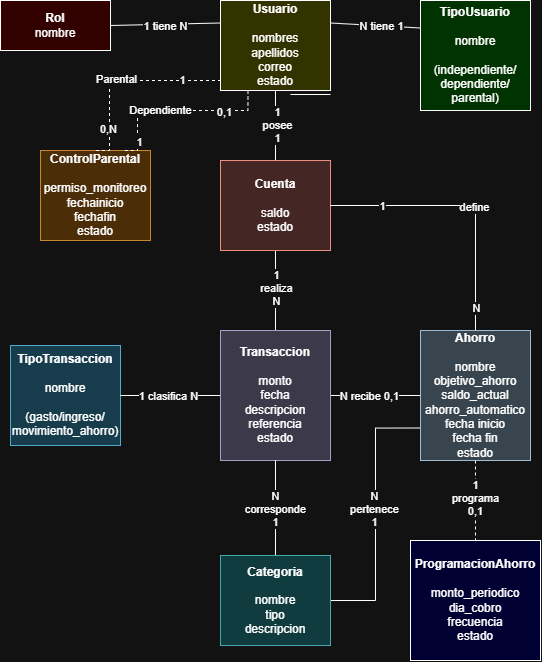

The diagram above was exported from draw.io. Its source (the exported page's mxGraphModel, read from the mxfile embedded in the PNG):
<mxGraphModel dx="1716" dy="919" grid="1" gridSize="10" guides="1" tooltips="1" connect="1" arrows="1" fold="1" page="1" pageScale="1" pageWidth="827" pageHeight="1169" math="0" shadow="0">
  <root>
    <mxCell id="0" />
    <mxCell id="1" parent="0" />
    <mxCell id="34Ni8nqdt9BqlEEmNZAm-9" parent="1" style="html=1;whiteSpace=wrap;fillColor=light-dark(#FFFFFF,#330000);" value="&lt;b&gt;Rol&lt;/b&gt;&lt;div&gt;nombre&lt;/div&gt;" vertex="1">
      <mxGeometry height="50" width="110" x="250" y="350" as="geometry" />
    </mxCell>
    <mxCell id="34Ni8nqdt9BqlEEmNZAm-36" edge="1" parent="1" source="34Ni8nqdt9BqlEEmNZAm-10" style="edgeStyle=orthogonalEdgeStyle;rounded=0;orthogonalLoop=1;jettySize=auto;html=1;exitX=0.5;exitY=1;exitDx=0;exitDy=0;entryX=0.5;entryY=0;entryDx=0;entryDy=0;endArrow=none;endFill=0;" target="34Ni8nqdt9BqlEEmNZAm-14">
      <mxGeometry relative="1" as="geometry" />
    </mxCell>
    <mxCell id="34Ni8nqdt9BqlEEmNZAm-37" connectable="0" parent="34Ni8nqdt9BqlEEmNZAm-36" style="edgeLabel;html=1;align=center;verticalAlign=middle;resizable=0;points=[];" value="1&lt;div&gt;posee&lt;/div&gt;&lt;div&gt;1&lt;/div&gt;" vertex="1">
      <mxGeometry relative="1" x="-0.0394" y="1" as="geometry">
        <mxPoint as="offset" />
      </mxGeometry>
    </mxCell>
    <mxCell id="34Ni8nqdt9BqlEEmNZAm-10" parent="1" style="html=1;whiteSpace=wrap;fillColor=light-dark(#FFFFFF,#333300);" value="&lt;b&gt;Usuario&lt;/b&gt;&lt;div&gt;&lt;b&gt;&lt;br&gt;&lt;/b&gt;&lt;div&gt;nombres&lt;/div&gt;&lt;div&gt;apellidos&lt;/div&gt;&lt;div&gt;correo&lt;/div&gt;&lt;div&gt;estado&lt;/div&gt;&lt;/div&gt;" vertex="1">
      <mxGeometry height="90" width="110" x="470" y="350" as="geometry" />
    </mxCell>
    <mxCell id="34Ni8nqdt9BqlEEmNZAm-12" parent="1" style="html=1;whiteSpace=wrap;fillColor=light-dark(#FFFFFF,#003300);" value="&lt;b&gt;TipoUsuario&lt;/b&gt;&lt;div&gt;&lt;b&gt;&lt;br&gt;&lt;/b&gt;&lt;div&gt;nombre&lt;/div&gt;&lt;div&gt;&lt;br&gt;(independiente/&lt;/div&gt;&lt;div&gt;dependiente/&lt;/div&gt;&lt;div&gt;parental)&lt;/div&gt;&lt;/div&gt;" vertex="1">
      <mxGeometry height="110" width="110" x="670" y="350" as="geometry" />
    </mxCell>
    <mxCell id="34Ni8nqdt9BqlEEmNZAm-13" parent="1" style="html=1;whiteSpace=wrap;fillColor=#fad7ac;strokeColor=#b46504;" value="&lt;b&gt;ControlParental&lt;/b&gt;&lt;div&gt;&lt;b&gt;&lt;br&gt;&lt;/b&gt;&lt;div&gt;permiso_monitoreo&lt;/div&gt;&lt;div&gt;fechainicio&lt;/div&gt;&lt;div&gt;fechafin&lt;/div&gt;&lt;div&gt;estado&lt;/div&gt;&lt;/div&gt;" vertex="1">
      <mxGeometry height="90" width="110" x="290" y="500" as="geometry" />
    </mxCell>
    <mxCell id="34Ni8nqdt9BqlEEmNZAm-42" edge="1" parent="1" source="34Ni8nqdt9BqlEEmNZAm-14" style="edgeStyle=orthogonalEdgeStyle;rounded=0;orthogonalLoop=1;jettySize=auto;html=1;exitX=0.5;exitY=1;exitDx=0;exitDy=0;entryX=0.5;entryY=0;entryDx=0;entryDy=0;endArrow=none;endFill=0;" target="34Ni8nqdt9BqlEEmNZAm-18">
      <mxGeometry relative="1" as="geometry" />
    </mxCell>
    <mxCell id="34Ni8nqdt9BqlEEmNZAm-47" connectable="0" parent="34Ni8nqdt9BqlEEmNZAm-42" style="edgeLabel;html=1;align=center;verticalAlign=middle;resizable=0;points=[];" value="1&lt;div&gt;realiza&lt;/div&gt;&lt;div&gt;N&lt;/div&gt;" vertex="1">
      <mxGeometry relative="1" x="-0.0574" as="geometry">
        <mxPoint as="offset" />
      </mxGeometry>
    </mxCell>
    <mxCell id="34Ni8nqdt9BqlEEmNZAm-14" parent="1" style="html=1;whiteSpace=wrap;fillColor=#fad9d5;strokeColor=#ae4132;" value="&lt;b&gt;Cuenta&lt;/b&gt;&lt;div&gt;&lt;b&gt;&lt;br&gt;&lt;/b&gt;&lt;div&gt;saldo&lt;/div&gt;&lt;div&gt;&lt;span style=&quot;background-color: transparent; color: light-dark(rgb(0, 0, 0), rgb(255, 255, 255));&quot;&gt;estado&lt;/span&gt;&lt;/div&gt;&lt;/div&gt;" vertex="1">
      <mxGeometry height="90" width="110" x="470" y="510" as="geometry" />
    </mxCell>
    <mxCell id="34Ni8nqdt9BqlEEmNZAm-15" parent="1" style="line;strokeWidth=1;fillColor=none;align=left;verticalAlign=middle;spacingTop=-1;spacingLeft=3;spacingRight=3;rotatable=0;labelPosition=right;points=[];portConstraint=eastwest;strokeColor=inherit;" value="" vertex="1">
      <mxGeometry height="8" width="40" x="540" y="440" as="geometry" />
    </mxCell>
    <mxCell id="34Ni8nqdt9BqlEEmNZAm-17" parent="1" style="html=1;whiteSpace=wrap;fillColor=#b1ddf0;strokeColor=#10739e;" value="&lt;b&gt;TipoTransaccion&lt;/b&gt;&lt;div&gt;&lt;b&gt;&lt;br&gt;&lt;/b&gt;&lt;div&gt;nombre&lt;/div&gt;&lt;/div&gt;&lt;div&gt;&lt;br&gt;&lt;/div&gt;&lt;div&gt;(gasto/ingreso/&lt;/div&gt;&lt;div&gt;movimiento_ahorro)&lt;/div&gt;" vertex="1">
      <mxGeometry height="100" width="110" x="260" y="695" as="geometry" />
    </mxCell>
    <mxCell id="34Ni8nqdt9BqlEEmNZAm-43" edge="1" parent="1" source="34Ni8nqdt9BqlEEmNZAm-18" style="edgeStyle=orthogonalEdgeStyle;rounded=0;orthogonalLoop=1;jettySize=auto;html=1;exitX=0;exitY=0.5;exitDx=0;exitDy=0;entryX=1;entryY=0.5;entryDx=0;entryDy=0;endArrow=none;endFill=0;" target="34Ni8nqdt9BqlEEmNZAm-17">
      <mxGeometry relative="1" as="geometry" />
    </mxCell>
    <mxCell id="34Ni8nqdt9BqlEEmNZAm-59" connectable="0" parent="34Ni8nqdt9BqlEEmNZAm-43" style="edgeLabel;html=1;align=center;verticalAlign=middle;resizable=0;points=[];" value="1 clasifica N" vertex="1">
      <mxGeometry relative="1" x="0.0476" as="geometry">
        <mxPoint as="offset" />
      </mxGeometry>
    </mxCell>
    <mxCell id="34Ni8nqdt9BqlEEmNZAm-48" edge="1" parent="1" source="34Ni8nqdt9BqlEEmNZAm-18" style="edgeStyle=orthogonalEdgeStyle;rounded=0;orthogonalLoop=1;jettySize=auto;html=1;endArrow=none;endFill=0;" target="34Ni8nqdt9BqlEEmNZAm-20" value="">
      <mxGeometry relative="1" as="geometry" />
    </mxCell>
    <mxCell id="34Ni8nqdt9BqlEEmNZAm-54" connectable="0" parent="34Ni8nqdt9BqlEEmNZAm-48" style="edgeLabel;html=1;align=center;verticalAlign=middle;resizable=0;points=[];" value="N recibe 0,1" vertex="1">
      <mxGeometry relative="1" x="-0.1276" y="2" as="geometry">
        <mxPoint y="2" as="offset" />
      </mxGeometry>
    </mxCell>
    <mxCell id="34Ni8nqdt9BqlEEmNZAm-18" parent="1" style="html=1;whiteSpace=wrap;fillColor=#d0cee2;strokeColor=#56517e;" value="&lt;b&gt;Transaccion&lt;/b&gt;&lt;br&gt;&lt;div&gt;&lt;b&gt;&lt;br&gt;&lt;/b&gt;&lt;div&gt;monto&lt;/div&gt;&lt;/div&gt;&lt;div&gt;fecha&lt;/div&gt;&lt;div&gt;descripcion&lt;/div&gt;&lt;div&gt;referencia&lt;/div&gt;&lt;div&gt;estado&lt;/div&gt;" vertex="1">
      <mxGeometry height="130" width="110" x="470" y="680" as="geometry" />
    </mxCell>
    <mxCell id="34Ni8nqdt9BqlEEmNZAm-40" edge="1" parent="1" source="34Ni8nqdt9BqlEEmNZAm-19" style="edgeStyle=orthogonalEdgeStyle;rounded=0;orthogonalLoop=1;jettySize=auto;html=1;exitX=0.5;exitY=0;exitDx=0;exitDy=0;entryX=0.5;entryY=1;entryDx=0;entryDy=0;endArrow=none;endFill=0;" target="34Ni8nqdt9BqlEEmNZAm-18">
      <mxGeometry relative="1" as="geometry" />
    </mxCell>
    <mxCell id="34Ni8nqdt9BqlEEmNZAm-57" connectable="0" parent="34Ni8nqdt9BqlEEmNZAm-40" style="edgeLabel;html=1;align=center;verticalAlign=middle;resizable=0;points=[];" value="N&lt;div&gt;corresponde&lt;/div&gt;&lt;div&gt;1&lt;/div&gt;" vertex="1">
      <mxGeometry relative="1" x="-0.0156" y="1" as="geometry">
        <mxPoint as="offset" />
      </mxGeometry>
    </mxCell>
    <mxCell id="34Ni8nqdt9BqlEEmNZAm-41" edge="1" parent="1" source="34Ni8nqdt9BqlEEmNZAm-19" style="edgeStyle=orthogonalEdgeStyle;rounded=0;orthogonalLoop=1;jettySize=auto;html=1;exitX=1;exitY=0.5;exitDx=0;exitDy=0;entryX=0;entryY=0.75;entryDx=0;entryDy=0;endArrow=none;endFill=0;" target="34Ni8nqdt9BqlEEmNZAm-20">
      <mxGeometry relative="1" as="geometry" />
    </mxCell>
    <mxCell id="34Ni8nqdt9BqlEEmNZAm-56" connectable="0" parent="34Ni8nqdt9BqlEEmNZAm-41" style="edgeLabel;html=1;align=center;verticalAlign=middle;resizable=0;points=[];" value="N&lt;div&gt;pertenece&lt;/div&gt;&lt;div&gt;1&lt;/div&gt;" vertex="1">
      <mxGeometry relative="1" x="0.0462" y="2" as="geometry">
        <mxPoint as="offset" />
      </mxGeometry>
    </mxCell>
    <mxCell id="34Ni8nqdt9BqlEEmNZAm-19" parent="1" style="html=1;whiteSpace=wrap;fillColor=#b0e3e6;strokeColor=#0e8088;" value="&lt;b&gt;Categoria&lt;/b&gt;&lt;div&gt;&lt;b&gt;&lt;br&gt;&lt;/b&gt;&lt;div&gt;nombre&lt;/div&gt;&lt;/div&gt;&lt;div&gt;tipo&lt;/div&gt;&lt;div&gt;descripcion&lt;/div&gt;" vertex="1">
      <mxGeometry height="90" width="110" x="470" y="905" as="geometry" />
    </mxCell>
    <mxCell id="34Ni8nqdt9BqlEEmNZAm-45" edge="1" parent="1" source="34Ni8nqdt9BqlEEmNZAm-20" style="edgeStyle=orthogonalEdgeStyle;rounded=0;orthogonalLoop=1;jettySize=auto;html=1;exitX=0.5;exitY=1;exitDx=0;exitDy=0;entryX=0.5;entryY=0;entryDx=0;entryDy=0;endArrow=none;endFill=0;dashed=1;" target="34Ni8nqdt9BqlEEmNZAm-21">
      <mxGeometry relative="1" as="geometry" />
    </mxCell>
    <mxCell id="34Ni8nqdt9BqlEEmNZAm-60" connectable="0" parent="34Ni8nqdt9BqlEEmNZAm-45" style="edgeLabel;html=1;align=center;verticalAlign=middle;resizable=0;points=[];" value="1&lt;div&gt;programa&lt;/div&gt;&lt;div&gt;0,1&lt;/div&gt;" vertex="1">
      <mxGeometry relative="1" x="-0.0764" y="-1" as="geometry">
        <mxPoint as="offset" />
      </mxGeometry>
    </mxCell>
    <mxCell id="34Ni8nqdt9BqlEEmNZAm-49" edge="1" parent="1" source="34Ni8nqdt9BqlEEmNZAm-20" style="edgeStyle=orthogonalEdgeStyle;rounded=0;orthogonalLoop=1;jettySize=auto;html=1;exitX=0.5;exitY=0;exitDx=0;exitDy=0;entryX=1;entryY=0.5;entryDx=0;entryDy=0;endArrow=none;endFill=0;" target="34Ni8nqdt9BqlEEmNZAm-14">
      <mxGeometry relative="1" as="geometry" />
    </mxCell>
    <mxCell id="34Ni8nqdt9BqlEEmNZAm-51" connectable="0" parent="34Ni8nqdt9BqlEEmNZAm-49" style="edgeLabel;html=1;align=center;verticalAlign=middle;resizable=0;points=[];" value="define" vertex="1">
      <mxGeometry relative="1" x="-0.0562" y="1" as="geometry">
        <mxPoint as="offset" />
      </mxGeometry>
    </mxCell>
    <mxCell id="34Ni8nqdt9BqlEEmNZAm-52" connectable="0" parent="34Ni8nqdt9BqlEEmNZAm-49" style="edgeLabel;html=1;align=center;verticalAlign=middle;resizable=0;points=[];" value="1" vertex="1">
      <mxGeometry relative="1" x="0.6228" as="geometry">
        <mxPoint as="offset" />
      </mxGeometry>
    </mxCell>
    <mxCell id="34Ni8nqdt9BqlEEmNZAm-53" connectable="0" parent="34Ni8nqdt9BqlEEmNZAm-49" style="edgeLabel;html=1;align=center;verticalAlign=middle;resizable=0;points=[];" value="N" vertex="1">
      <mxGeometry relative="1" x="-0.83" as="geometry">
        <mxPoint as="offset" />
      </mxGeometry>
    </mxCell>
    <mxCell id="34Ni8nqdt9BqlEEmNZAm-20" parent="1" style="html=1;whiteSpace=wrap;fillColor=#bac8d3;strokeColor=#23445d;" value="&lt;b&gt;Ahorro&lt;/b&gt;&lt;br&gt;&lt;div&gt;&lt;b&gt;&lt;br&gt;&lt;/b&gt;&lt;div&gt;nombre&lt;/div&gt;&lt;/div&gt;&lt;div&gt;objetivo_ahorro&lt;/div&gt;&lt;div&gt;saldo_actual&lt;/div&gt;&lt;div&gt;ahorro_automatico&lt;/div&gt;&lt;div&gt;fecha inicio&lt;/div&gt;&lt;div&gt;fecha fin&lt;/div&gt;&lt;div&gt;estado&lt;/div&gt;" vertex="1">
      <mxGeometry height="130" width="110" x="670" y="680" as="geometry" />
    </mxCell>
    <mxCell id="34Ni8nqdt9BqlEEmNZAm-21" parent="1" style="html=1;whiteSpace=wrap;fillColor=light-dark(#FFFFFF,#000033);" value="&lt;b&gt;ProgramacionAhorro&lt;/b&gt;&lt;br&gt;&lt;div&gt;&lt;b&gt;&lt;br&gt;&lt;/b&gt;&lt;div&gt;monto_periodico&lt;/div&gt;&lt;/div&gt;&lt;div&gt;dia_cobro&lt;/div&gt;&lt;div&gt;frecuencia&lt;/div&gt;&lt;div&gt;estado&lt;/div&gt;" vertex="1">
      <mxGeometry height="120" width="130" x="660" y="890" as="geometry" />
    </mxCell>
    <mxCell id="34Ni8nqdt9BqlEEmNZAm-22" edge="1" parent="1" source="34Ni8nqdt9BqlEEmNZAm-10" style="endArrow=none;dashed=1;endFill=0;endSize=12;html=1;rounded=0;exitX=0.25;exitY=1;exitDx=0;exitDy=0;entryX=0.75;entryY=0;entryDx=0;entryDy=0;edgeStyle=orthogonalEdgeStyle;" target="34Ni8nqdt9BqlEEmNZAm-13" value="">
      <mxGeometry relative="1" width="160" as="geometry">
        <Array as="points">
          <mxPoint x="498" y="460" />
          <mxPoint x="387" y="460" />
        </Array>
        <mxPoint x="510" y="590" as="sourcePoint" />
        <mxPoint x="670" y="590" as="targetPoint" />
      </mxGeometry>
    </mxCell>
    <mxCell id="34Ni8nqdt9BqlEEmNZAm-23" connectable="0" parent="34Ni8nqdt9BqlEEmNZAm-22" style="edgeLabel;html=1;align=center;verticalAlign=middle;resizable=0;points=[];" value="Dependiente" vertex="1">
      <mxGeometry relative="1" x="0.168" y="-1" as="geometry">
        <mxPoint as="offset" />
      </mxGeometry>
    </mxCell>
    <mxCell id="34Ni8nqdt9BqlEEmNZAm-33" connectable="0" parent="34Ni8nqdt9BqlEEmNZAm-22" style="edgeLabel;html=1;align=center;verticalAlign=middle;resizable=0;points=[];" value="0,1" vertex="1">
      <mxGeometry relative="1" x="-0.5235" y="1" as="geometry">
        <mxPoint as="offset" />
      </mxGeometry>
    </mxCell>
    <mxCell id="34Ni8nqdt9BqlEEmNZAm-34" connectable="0" parent="34Ni8nqdt9BqlEEmNZAm-22" style="edgeLabel;html=1;align=center;verticalAlign=middle;resizable=0;points=[];" value="1" vertex="1">
      <mxGeometry relative="1" x="0.749" y="1" as="geometry">
        <mxPoint as="offset" />
      </mxGeometry>
    </mxCell>
    <mxCell id="34Ni8nqdt9BqlEEmNZAm-24" edge="1" parent="1" source="34Ni8nqdt9BqlEEmNZAm-10" style="endArrow=none;endFill=0;endSize=12;html=1;rounded=0;entryX=0.5;entryY=0;entryDx=0;entryDy=0;edgeStyle=orthogonalEdgeStyle;exitX=0;exitY=0.75;exitDx=0;exitDy=0;dashed=1;" target="34Ni8nqdt9BqlEEmNZAm-13" value="">
      <mxGeometry relative="1" width="160" as="geometry">
        <Array as="points">
          <mxPoint x="470" y="430" />
          <mxPoint x="359" y="430" />
        </Array>
        <mxPoint x="470" y="430" as="sourcePoint" />
        <mxPoint x="670" y="490" as="targetPoint" />
      </mxGeometry>
    </mxCell>
    <mxCell id="34Ni8nqdt9BqlEEmNZAm-25" connectable="0" parent="34Ni8nqdt9BqlEEmNZAm-24" style="edgeLabel;html=1;align=center;verticalAlign=middle;resizable=0;points=[];" value="Parental" vertex="1">
      <mxGeometry relative="1" x="0.1231" y="-2" as="geometry">
        <mxPoint as="offset" />
      </mxGeometry>
    </mxCell>
    <mxCell id="34Ni8nqdt9BqlEEmNZAm-31" connectable="0" parent="34Ni8nqdt9BqlEEmNZAm-24" style="edgeLabel;html=1;align=center;verticalAlign=middle;resizable=0;points=[];" value="1" vertex="1">
      <mxGeometry relative="1" x="-0.5014" y="-1" as="geometry">
        <mxPoint as="offset" />
      </mxGeometry>
    </mxCell>
    <mxCell id="34Ni8nqdt9BqlEEmNZAm-32" connectable="0" parent="34Ni8nqdt9BqlEEmNZAm-24" style="edgeLabel;html=1;align=center;verticalAlign=middle;resizable=0;points=[];" value="0,N" vertex="1">
      <mxGeometry relative="1" x="0.6576" y="-2" as="geometry">
        <mxPoint as="offset" />
      </mxGeometry>
    </mxCell>
    <mxCell id="34Ni8nqdt9BqlEEmNZAm-26" edge="1" parent="1" source="34Ni8nqdt9BqlEEmNZAm-9" style="endArrow=none;html=1;rounded=0;exitX=1;exitY=0.5;exitDx=0;exitDy=0;entryX=0;entryY=0.25;entryDx=0;entryDy=0;" target="34Ni8nqdt9BqlEEmNZAm-10" value="">
      <mxGeometry height="50" relative="1" width="50" as="geometry">
        <mxPoint x="530" y="520" as="sourcePoint" />
        <mxPoint x="580" y="470" as="targetPoint" />
      </mxGeometry>
    </mxCell>
    <mxCell id="34Ni8nqdt9BqlEEmNZAm-28" connectable="0" parent="34Ni8nqdt9BqlEEmNZAm-26" style="edgeLabel;html=1;align=center;verticalAlign=middle;resizable=0;points=[];" value="1 tiene N" vertex="1">
      <mxGeometry relative="1" x="-0.0093" y="-2" as="geometry">
        <mxPoint as="offset" />
      </mxGeometry>
    </mxCell>
    <mxCell id="34Ni8nqdt9BqlEEmNZAm-29" edge="1" parent="1" source="34Ni8nqdt9BqlEEmNZAm-10" style="endArrow=none;html=1;rounded=0;entryX=0;entryY=0.25;entryDx=0;entryDy=0;exitX=1;exitY=0.25;exitDx=0;exitDy=0;" target="34Ni8nqdt9BqlEEmNZAm-12" value="">
      <mxGeometry height="50" relative="1" width="50" as="geometry">
        <mxPoint x="530" y="520" as="sourcePoint" />
        <mxPoint x="580" y="470" as="targetPoint" />
      </mxGeometry>
    </mxCell>
    <mxCell id="34Ni8nqdt9BqlEEmNZAm-30" connectable="0" parent="34Ni8nqdt9BqlEEmNZAm-29" style="edgeLabel;html=1;align=center;verticalAlign=middle;resizable=0;points=[];" value="N tiene 1" vertex="1">
      <mxGeometry relative="1" x="0.0945" as="geometry">
        <mxPoint as="offset" />
      </mxGeometry>
    </mxCell>
  </root>
</mxGraphModel>